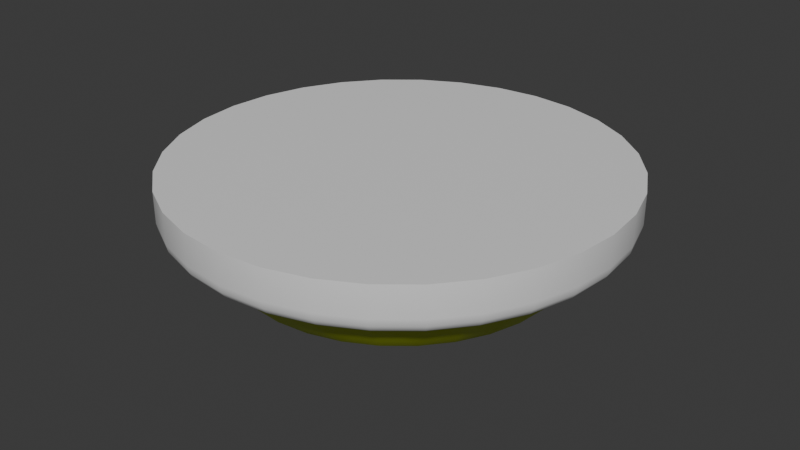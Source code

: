 # Source: RoundLamp.blend  (saved by Blender 4.1.24; exported with 4.5.12 LTS)
import bpy
from mathutils import Matrix  # noqa: F401  (used for matrix-valued properties, if any)

bpy.ops.wm.read_factory_settings(use_empty=True)
scene = bpy.context.scene
scene.name = 'Scene'

# ---- collections
col_collection = bpy.data.collections.new('Collection'); scene.collection.children.link(col_collection)

# ---- materials (node trees are filled in below, after node groups)
mat_material_001 = bpy.data.materials.new('Material.001')
mat_material_001.use_transparent_shadow = False
mat_lamp = bpy.data.materials.new('Lamp')
mat_lamp.use_transparent_shadow = False

# ---- material node trees
mat_material_001.use_nodes = True; mat_material_001.node_tree.nodes.clear()
_N = mat_material_001.node_tree.nodes; _L = mat_material_001.node_tree.links
n0 = _N.new('ShaderNodeBsdfPrincipled'); n0.name = 'Principled BSDF'; n0.location = (10, 300)
n1 = _N.new('ShaderNodeOutputMaterial'); n1.name = 'Material Output'; n1.location = (300, 300)
_L.new(n0.outputs[0], n1.inputs[0])
n1.is_active_output = True
mat_lamp.use_nodes = True; mat_lamp.node_tree.nodes.clear()
_N = mat_lamp.node_tree.nodes; _L = mat_lamp.node_tree.links
n0 = _N.new('ShaderNodeBsdfPrincipled'); n0.name = 'Principled BSDF'; n0.location = (10, 300)
n0.inputs[0].default_value = (0.6486, 0.8001, 0.0, 1.0)
n1 = _N.new('ShaderNodeOutputMaterial'); n1.name = 'Material Output'; n1.location = (300, 300)
_L.new(n0.outputs[0], n1.inputs[0])
n1.is_active_output = True

# ---- world
world_world = bpy.data.worlds.new('World'); scene.world = world_world
world_world.use_nodes = True; world_world.node_tree.nodes.clear()
_N = world_world.node_tree.nodes; _L = world_world.node_tree.links
n0 = _N.new('ShaderNodeOutputWorld'); n0.name = 'World Output'; n0.location = (300, 300)
n1 = _N.new('ShaderNodeBackground'); n1.name = 'Background'; n1.location = (10, 300)
n1.inputs[0].default_value = (0.05088, 0.05088, 0.05088, 1.0)
_L.new(n1.outputs[0], n0.inputs[0])
n0.is_active_output = True
world_world.color = (0.05088, 0.05088, 0.05088)
world_world.use_sun_shadow = False
world_world.sun_shadow_jitter_overblur = 0.0

# ---- meshes
me_cylinder = bpy.data.meshes.new('Cylinder')
me_cylinder.from_pydata([(0.0, 1.0, 0.0), (0.1951, 0.9808, 0.0), (0.3827, 0.9239, 0.0), (0.5556, 0.8315, 0.0), (0.7071, 0.7071, 0.0), (0.8315, 0.5556, 0.0), (0.9239, 0.3827, 0.0), (0.9808, 0.1951, 0.0), (1.0, 0.0, 0.0), (0.9808, -0.1951, 0.0), (0.9239, -0.3827, 0.0), (0.8315, -0.5556, 0.0), (0.7071, -0.7071, 0.0), (0.5556, -0.8315, 0.0), (0.3827, -0.9239, 0.0), (0.1951, -0.9808, 0.0), (0.0, -1.0, 0.0), (-0.1951, -0.9808, 0.0), (-0.3827, -0.9239, 0.0), (-0.5556, -0.8315, 0.0), (-0.7071, -0.7071, 0.0), (-0.8315, -0.5556, 0.0), (-0.9239, -0.3827, 0.0), (-0.9808, -0.1951, 0.0), (-1.0, 0.0, 0.0), (-0.9808, 0.1951, 0.0), (-0.9239, 0.3827, 0.0), (-0.8315, 0.5556, 0.0), (-0.7071, 0.7071, 0.0), (-0.5556, 0.8315, 0.0), (-0.3827, 0.9239, 0.0), (-0.1951, 0.9808, 0.0), (9.313e-10, 0.9149, 0.2213), (0.0, 1.0, 0.1366), (5.821e-10, 0.9475, 0.2149), (2.328e-10, 0.9751, 0.1965), (1.164e-10, 0.9935, 0.169), (0.1951, 0.9808, 0.1366), (0.1848, 0.9292, 0.2149), (0.1902, 0.9563, 0.1965), (0.1938, 0.9744, 0.169), (0.3501, 0.8452, 0.2213), (0.3827, 0.9239, 0.1366), (0.3626, 0.8753, 0.2149), (0.3731, 0.9008, 0.1965), (0.3802, 0.9179, 0.169), (0.5083, 0.7607, 0.2213), (0.5556, 0.8315, 0.1366), (0.5264, 0.7878, 0.2149), (0.5417, 0.8107, 0.1965), (0.552, 0.8261, 0.169), (0.7071, 0.7071, 0.1366), (0.6699, 0.6699, 0.2149), (0.6895, 0.6895, 0.1965), (0.7025, 0.7025, 0.169), (0.7607, 0.5083, 0.2213), (0.8315, 0.5556, 0.1366), (0.7878, 0.5264, 0.2149), (0.8107, 0.5417, 0.1965), (0.8261, 0.552, 0.169), (0.8452, 0.3501, 0.2213), (0.9239, 0.3827, 0.1366), (0.8753, 0.3626, 0.2149), (0.9008, 0.3731, 0.1965), (0.9179, 0.3802, 0.169), (0.9808, 0.1951, 0.1366), (0.9292, 0.1848, 0.2149), (0.9563, 0.1902, 0.1965), (0.9744, 0.1938, 0.169), (0.9149, -9.313e-10, 0.2213), (1.0, 0.0, 0.1366), (0.9475, -5.821e-10, 0.2149), (0.9751, -2.328e-10, 0.1965), (0.9935, -1.164e-10, 0.169), (0.8973, -0.1785, 0.2213), (0.9808, -0.1951, 0.1366), (0.9292, -0.1848, 0.2149), (0.9563, -0.1902, 0.1965), (0.9744, -0.1938, 0.169), (0.9239, -0.3827, 0.1366), (0.8753, -0.3626, 0.2149), (0.9008, -0.3731, 0.1965), (0.9179, -0.3802, 0.169), (0.7607, -0.5083, 0.2213), (0.8315, -0.5556, 0.1366), (0.7878, -0.5264, 0.2149), (0.8107, -0.5417, 0.1965), (0.8261, -0.552, 0.169), (0.6469, -0.6469, 0.2213), (0.7071, -0.7071, 0.1366), (0.6699, -0.6699, 0.2149), (0.6895, -0.6895, 0.1965), (0.7025, -0.7025, 0.169), (0.5556, -0.8315, 0.1366), (0.5264, -0.7878, 0.2149), (0.5417, -0.8107, 0.1965), (0.552, -0.8261, 0.169), (0.3501, -0.8452, 0.2213), (0.3827, -0.9239, 0.1366), (0.3626, -0.8753, 0.2149), (0.3731, -0.9008, 0.1965), (0.3802, -0.9179, 0.169), (0.1785, -0.8973, 0.2213), (0.1951, -0.9808, 0.1366), (0.1848, -0.9292, 0.2149), (0.1902, -0.9563, 0.1965), (0.1938, -0.9744, 0.169), (0.0, -1.0, 0.1366), (-5.821e-10, -0.9475, 0.2149), (-2.328e-10, -0.9751, 0.1965), (-1.164e-10, -0.9935, 0.169), (-0.1785, -0.8973, 0.2213), (-0.1951, -0.9808, 0.1366), (-0.1848, -0.9292, 0.2149), (-0.1902, -0.9563, 0.1965), (-0.1938, -0.9744, 0.169), (-0.3501, -0.8452, 0.2213), (-0.3827, -0.9239, 0.1366), (-0.3626, -0.8753, 0.2149), (-0.3731, -0.9008, 0.1965), (-0.3802, -0.9179, 0.169), (-0.5556, -0.8315, 0.1366), (-0.5264, -0.7878, 0.2149), (-0.5417, -0.8107, 0.1965), (-0.552, -0.8261, 0.169), (-0.6469, -0.6469, 0.2213), (-0.7071, -0.7071, 0.1366), (-0.6699, -0.6699, 0.2149), (-0.6895, -0.6895, 0.1965), (-0.7025, -0.7025, 0.169), (-0.7607, -0.5083, 0.2213), (-0.8315, -0.5556, 0.1366), (-0.7878, -0.5264, 0.2149), (-0.8107, -0.5417, 0.1965), (-0.8261, -0.552, 0.169), (-0.9239, -0.3827, 0.1366), (-0.8753, -0.3626, 0.2149), (-0.9008, -0.3731, 0.1965), (-0.9179, -0.3802, 0.169), (-0.8973, -0.1785, 0.2213), (-0.9808, -0.1951, 0.1366), (-0.9292, -0.1848, 0.2149), (-0.9563, -0.1902, 0.1965), (-0.9744, -0.1938, 0.169), (-0.9149, 9.313e-10, 0.2213), (-1.0, 0.0, 0.1366), (-0.9475, 5.821e-10, 0.2149), (-0.9751, 2.328e-10, 0.1965), (-0.9935, 1.164e-10, 0.169), (-0.9808, 0.1951, 0.1366), (-0.9292, 0.1848, 0.2149), (-0.9563, 0.1902, 0.1965), (-0.9744, 0.1938, 0.169), (-0.8452, 0.3501, 0.2213), (-0.9239, 0.3827, 0.1366), (-0.8753, 0.3626, 0.2149), (-0.9008, 0.3731, 0.1965), (-0.9179, 0.3802, 0.169), (-0.7607, 0.5083, 0.2213), (-0.8315, 0.5556, 0.1366), (-0.7878, 0.5264, 0.2149), (-0.8107, 0.5417, 0.1965), (-0.8261, 0.552, 0.169), (-0.7071, 0.7071, 0.1366), (-0.6699, 0.6699, 0.2149), (-0.6895, 0.6895, 0.1965), (-0.7025, 0.7025, 0.169), (-0.5083, 0.7607, 0.2213), (-0.5556, 0.8315, 0.1366), (-0.5264, 0.7878, 0.2149), (-0.5417, 0.8107, 0.1965), (-0.552, 0.8261, 0.169), (-0.3501, 0.8452, 0.2213), (-0.3827, 0.9239, 0.1366), (-0.3626, 0.8753, 0.2149), (-0.3731, 0.9008, 0.1965), (-0.3802, 0.9179, 0.169), (-0.1951, 0.9808, 0.1366), (-0.1848, 0.9292, 0.2149), (-0.1902, 0.9563, 0.1965), (-0.1938, 0.9744, 0.169), (0.1785, 0.8973, 0.2213), (0.6469, 0.6469, 0.2213), (0.8973, 0.1785, 0.2213), (0.8452, -0.3501, 0.2213), (0.5083, -0.7607, 0.2213), (-9.313e-10, -0.9149, 0.2213), (-0.5083, -0.7607, 0.2213), (-0.8452, -0.3501, 0.2213), (-0.8973, 0.1785, 0.2213), (-0.6469, 0.6469, 0.2213), (-0.1785, 0.8973, 0.2213), (-2.996e-10, 0.9149, 0.2226), (2.522e-08, 0.2794, 0.5788), (-7.319e-09, 0.8665, 0.2434), (1.002e-08, 0.7288, 0.4197), (2.208e-08, 0.5226, 0.5374), (0.05451, 0.274, 0.5788), (0.1785, 0.8973, 0.2226), (0.102, 0.5125, 0.5374), (0.1422, 0.7147, 0.4197), (0.169, 0.8499, 0.2434), (0.1069, 0.2581, 0.5788), (0.3501, 0.8452, 0.2226), (0.2, 0.4828, 0.5374), (0.2789, 0.6733, 0.4197), (0.3316, 0.8005, 0.2434), (0.1552, 0.2323, 0.5788), (0.5083, 0.7607, 0.2226), (0.2903, 0.4345, 0.5374), (0.4049, 0.6059, 0.4197), (0.4814, 0.7205, 0.2434), (0.1976, 0.1976, 0.5788), (0.6469, 0.6469, 0.2226), (0.3695, 0.3695, 0.5374), (0.5153, 0.5153, 0.4197), (0.6127, 0.6127, 0.2434), (0.2323, 0.1552, 0.5788), (0.7607, 0.5083, 0.2226), (0.4345, 0.2903, 0.5374), (0.6059, 0.4049, 0.4197), (0.7205, 0.4814, 0.2434), (0.2581, 0.1069, 0.5788), (0.8452, 0.3501, 0.2226), (0.4828, 0.2, 0.5374), (0.6733, 0.2789, 0.4197), (0.8005, 0.3316, 0.2434), (0.274, 0.05451, 0.5788), (0.8973, 0.1785, 0.2226), (0.5125, 0.102, 0.5374), (0.7147, 0.1422, 0.4197), (0.8499, 0.169, 0.2434), (0.2794, 0.0, 0.5788), (0.9149, -9.313e-10, 0.2226), (0.5226, 0.0, 0.5374), (0.7288, -9.313e-10, 0.4197), (0.8665, -9.313e-10, 0.2434), (0.274, -0.05451, 0.5788), (0.8973, -0.1785, 0.2226), (0.5125, -0.102, 0.5374), (0.7147, -0.1422, 0.4197), (0.8499, -0.169, 0.2434), (0.2581, -0.1069, 0.5788), (0.8452, -0.3501, 0.2226), (0.4828, -0.2, 0.5374), (0.6733, -0.2789, 0.4197), (0.8005, -0.3316, 0.2434), (0.2323, -0.1552, 0.5788), (0.7607, -0.5083, 0.2226), (0.4345, -0.2903, 0.5374), (0.6059, -0.4049, 0.4197), (0.7205, -0.4814, 0.2434), (0.1976, -0.1976, 0.5788), (0.6469, -0.6469, 0.2226), (0.3695, -0.3695, 0.5374), (0.5153, -0.5153, 0.4197), (0.6127, -0.6127, 0.2434), (0.1552, -0.2323, 0.5788), (0.5083, -0.7607, 0.2226), (0.2903, -0.4345, 0.5374), (0.4049, -0.6059, 0.4197), (0.4814, -0.7205, 0.2434), (0.1069, -0.2581, 0.5788), (0.3501, -0.8452, 0.2226), (0.2, -0.4828, 0.5374), (0.2789, -0.6733, 0.4197), (0.3316, -0.8005, 0.2434), (0.05451, -0.274, 0.5788), (0.1785, -0.8973, 0.2226), (0.102, -0.5125, 0.5374), (0.1422, -0.7147, 0.4197), (0.169, -0.8499, 0.2434), (2.522e-08, -0.2794, 0.5788), (-2.162e-09, -0.9149, 0.2226), (2.115e-08, -0.5226, 0.5374), (8.627e-09, -0.7288, 0.4197), (-8.716e-09, -0.8665, 0.2434), (-0.05451, -0.274, 0.5788), (-0.1785, -0.8973, 0.2226), (-0.102, -0.5125, 0.5374), (-0.1422, -0.7147, 0.4197), (-0.169, -0.8499, 0.2434), (-0.1069, -0.2581, 0.5788), (-0.3501, -0.8452, 0.2226), (-0.2, -0.4828, 0.5374), (-0.2789, -0.6733, 0.4197), (-0.3316, -0.8005, 0.2434), (-0.1552, -0.2323, 0.5788), (-0.5083, -0.7607, 0.2226), (-0.2903, -0.4345, 0.5374), (-0.4049, -0.6059, 0.4197), (-0.4814, -0.7205, 0.2434), (-0.1976, -0.1976, 0.5788), (-0.6469, -0.6469, 0.2226), (-0.3695, -0.3695, 0.5374), (-0.5153, -0.5153, 0.4197), (-0.6127, -0.6127, 0.2434), (-0.2323, -0.1552, 0.5788), (-0.7607, -0.5083, 0.2226), (-0.4345, -0.2903, 0.5374), (-0.6059, -0.4049, 0.4197), (-0.7205, -0.4814, 0.2434), (-0.2581, -0.1069, 0.5788), (-0.8452, -0.3501, 0.2226), (-0.4828, -0.2, 0.5374), (-0.6733, -0.2789, 0.4197), (-0.8005, -0.3316, 0.2434), (-0.274, -0.05451, 0.5788), (-0.8973, -0.1785, 0.2226), (-0.5125, -0.102, 0.5374), (-0.7147, -0.1422, 0.4197), (-0.8499, -0.169, 0.2434), (-0.2794, 0.0, 0.5788), (-0.9149, 9.313e-10, 0.2226), (-0.5226, 0.0, 0.5374), (-0.7288, 9.313e-10, 0.4197), (-0.8665, 9.313e-10, 0.2434), (-0.274, 0.05451, 0.5788), (-0.8973, 0.1785, 0.2226), (-0.5125, 0.102, 0.5374), (-0.7147, 0.1422, 0.4197), (-0.8499, 0.169, 0.2434), (-0.2581, 0.1069, 0.5788), (-0.8452, 0.3501, 0.2226), (-0.4828, 0.2, 0.5374), (-0.6733, 0.2789, 0.4197), (-0.8005, 0.3316, 0.2434), (-0.2323, 0.1552, 0.5788), (-0.7607, 0.5083, 0.2226), (-0.4345, 0.2903, 0.5374), (-0.6059, 0.4049, 0.4197), (-0.7205, 0.4814, 0.2434), (-0.1976, 0.1976, 0.5788), (-0.6469, 0.6469, 0.2226), (-0.3695, 0.3695, 0.5374), (-0.5153, 0.5153, 0.4197), (-0.6127, 0.6127, 0.2434), (-0.1552, 0.2323, 0.5788), (-0.5083, 0.7607, 0.2226), (-0.2903, 0.4345, 0.5374), (-0.4049, 0.6059, 0.4197), (-0.4814, 0.7205, 0.2434), (-0.1069, 0.2581, 0.5788), (-0.3501, 0.8452, 0.2226), (-0.2, 0.4828, 0.5374), (-0.2789, 0.6733, 0.4197), (-0.3316, 0.8005, 0.2434), (-0.05451, 0.274, 0.5788), (-0.1785, 0.8973, 0.2226), (-0.102, 0.5125, 0.5374), (-0.1422, 0.7147, 0.4197), (-0.169, 0.8499, 0.2434)], [], [(31, 177, 33, 0), (2, 42, 47, 3), (3, 47, 51, 4), (4, 51, 56, 5), (5, 56, 61, 6), (6, 61, 65, 7), (7, 65, 70, 8), (8, 70, 75, 9), (9, 75, 79, 10), (10, 79, 84, 11), (11, 84, 89, 12), (12, 89, 93, 13), (13, 93, 98, 14), (14, 98, 103, 15), (15, 103, 107, 16), (16, 107, 112, 17), (17, 112, 117, 18), (18, 117, 121, 19), (19, 121, 126, 20), (20, 126, 131, 21), (21, 131, 135, 22), (22, 135, 140, 23), (23, 140, 145, 24), (24, 145, 149, 25), (25, 149, 154, 26), (26, 154, 159, 27), (27, 159, 163, 28), (28, 163, 168, 29), (29, 168, 173, 30), (30, 173, 177, 31), (0, 33, 37, 1), (1, 37, 42, 2), (0, 1, 2, 3, 4, 5, 6, 7, 8, 9, 10, 11, 12, 13, 14, 15, 16, 17, 18, 19, 20, 21, 22, 23, 24, 25, 26, 27, 28, 29, 30, 31), (37, 33, 36, 40), (40, 36, 35, 39), (39, 35, 34, 38), (38, 34, 32, 181), (42, 37, 40, 45), (45, 40, 39, 44), (44, 39, 38, 43), (43, 38, 181, 41), (47, 42, 45, 50), (50, 45, 44, 49), (49, 44, 43, 48), (48, 43, 41, 46), (51, 47, 50, 54), (54, 50, 49, 53), (53, 49, 48, 52), (52, 48, 46, 182), (56, 51, 54, 59), (59, 54, 53, 58), (58, 53, 52, 57), (57, 52, 182, 55), (61, 56, 59, 64), (64, 59, 58, 63), (63, 58, 57, 62), (62, 57, 55, 60), (65, 61, 64, 68), (68, 64, 63, 67), (67, 63, 62, 66), (66, 62, 60, 183), (70, 65, 68, 73), (73, 68, 67, 72), (72, 67, 66, 71), (71, 66, 183, 69), (75, 70, 73, 78), (78, 73, 72, 77), (77, 72, 71, 76), (76, 71, 69, 74), (79, 75, 78, 82), (82, 78, 77, 81), (81, 77, 76, 80), (80, 76, 74, 184), (84, 79, 82, 87), (87, 82, 81, 86), (86, 81, 80, 85), (85, 80, 184, 83), (89, 84, 87, 92), (92, 87, 86, 91), (91, 86, 85, 90), (90, 85, 83, 88), (93, 89, 92, 96), (96, 92, 91, 95), (95, 91, 90, 94), (94, 90, 88, 185), (98, 93, 96, 101), (101, 96, 95, 100), (100, 95, 94, 99), (99, 94, 185, 97), (103, 98, 101, 106), (106, 101, 100, 105), (105, 100, 99, 104), (104, 99, 97, 102), (107, 103, 106, 110), (110, 106, 105, 109), (109, 105, 104, 108), (108, 104, 102, 186), (112, 107, 110, 115), (115, 110, 109, 114), (114, 109, 108, 113), (113, 108, 186, 111), (117, 112, 115, 120), (120, 115, 114, 119), (119, 114, 113, 118), (118, 113, 111, 116), (121, 117, 120, 124), (124, 120, 119, 123), (123, 119, 118, 122), (122, 118, 116, 187), (126, 121, 124, 129), (129, 124, 123, 128), (128, 123, 122, 127), (127, 122, 187, 125), (131, 126, 129, 134), (134, 129, 128, 133), (133, 128, 127, 132), (132, 127, 125, 130), (135, 131, 134, 138), (138, 134, 133, 137), (137, 133, 132, 136), (136, 132, 130, 188), (140, 135, 138, 143), (143, 138, 137, 142), (142, 137, 136, 141), (141, 136, 188, 139), (145, 140, 143, 148), (148, 143, 142, 147), (147, 142, 141, 146), (146, 141, 139, 144), (149, 145, 148, 152), (152, 148, 147, 151), (151, 147, 146, 150), (150, 146, 144, 189), (154, 149, 152, 157), (157, 152, 151, 156), (156, 151, 150, 155), (155, 150, 189, 153), (159, 154, 157, 162), (162, 157, 156, 161), (161, 156, 155, 160), (160, 155, 153, 158), (163, 159, 162, 166), (166, 162, 161, 165), (165, 161, 160, 164), (164, 160, 158, 190), (168, 163, 166, 171), (171, 166, 165, 170), (170, 165, 164, 169), (169, 164, 190, 167), (173, 168, 171, 176), (176, 171, 170, 175), (175, 170, 169, 174), (174, 169, 167, 172), (177, 173, 176, 180), (180, 176, 175, 179), (179, 175, 174, 178), (178, 174, 172, 191), (33, 177, 180, 36), (36, 180, 179, 35), (35, 179, 178, 34), (34, 178, 191, 32), (97, 185, 258, 263), (32, 191, 348, 192), (190, 158, 328, 333), (102, 97, 263, 268), (197, 193, 347, 342, 337, 332, 327, 322, 317, 312, 307, 302, 297, 292, 287, 282, 277, 272, 267, 262, 257, 252, 247, 242, 237, 232, 227, 222, 217, 212, 207, 202), (167, 190, 333, 338), (186, 102, 268, 273), (46, 41, 203, 208), (172, 167, 338, 343), (111, 186, 273, 278), (182, 46, 208, 213), (191, 172, 343, 348), (116, 111, 278, 283), (55, 182, 213, 218), (187, 116, 283, 288), (60, 55, 218, 223), (41, 181, 198, 203), (125, 187, 288, 293), (183, 60, 223, 228), (130, 125, 293, 298), (69, 183, 228, 233), (188, 130, 298, 303), (74, 69, 233, 238), (139, 188, 303, 308), (184, 74, 238, 243), (144, 139, 308, 313), (83, 184, 243, 248), (189, 144, 313, 318), (88, 83, 248, 253), (153, 189, 318, 323), (185, 88, 253, 258), (158, 153, 323, 328), (217, 222, 227, 232, 237, 239, 234, 229, 224, 219, 214, 212), (255, 260, 261, 256, 251, 250), (194, 201, 198, 192), (285, 290, 291, 286, 281, 280), (201, 206, 203, 198), (206, 211, 208, 203), (249, 254, 255, 250, 245, 240, 239, 244), (350, 195, 200, 201, 194, 351), (211, 216, 213, 208), (207, 212, 214, 209, 204, 199, 196, 349, 344, 342, 347, 193, 197, 202), (274, 279, 280, 275, 270, 269), (216, 221, 218, 213), (325, 330, 331, 326, 321, 320), (221, 226, 223, 218), (314, 319, 320, 315, 310, 305, 304, 309), (226, 231, 228, 223), (295, 300, 301, 296, 291, 290), (231, 236, 233, 228), (236, 241, 238, 233), (329, 334, 335, 330, 325, 320, 319, 324), (241, 246, 243, 238), (246, 251, 248, 243), (305, 310, 311, 306, 301, 300), (251, 256, 253, 248), (204, 209, 210, 205, 200, 199), (256, 261, 258, 253), (345, 350, 351, 346, 341, 340), (261, 266, 263, 258), (292, 297, 302, 304, 299, 294, 289, 284, 279, 274, 272, 277, 282, 287), (339, 344, 349, 350, 345, 340, 335, 334), (266, 271, 268, 263), (215, 220, 221, 216, 211, 210), (271, 276, 273, 268), (257, 262, 267, 272, 274, 269, 264, 259, 254, 249, 244, 239, 237, 242, 247, 252), (276, 281, 278, 273), (234, 239, 240, 235, 230, 225, 224, 229), (245, 250, 251, 246, 241, 240), (281, 286, 283, 278), (286, 291, 288, 283), (337, 342, 344, 339, 334, 329, 324, 322, 327, 332), (275, 280, 281, 276, 271, 270), (291, 296, 293, 288), (349, 196, 199, 200, 195, 350), (296, 301, 298, 293), (317, 322, 324, 319, 314, 309, 304, 302, 307, 312), (225, 230, 231, 226, 221, 220), (301, 306, 303, 298), (219, 224, 225, 220, 215, 210, 209, 214), (306, 311, 308, 303), (259, 264, 269, 270, 265, 260, 255, 254), (235, 240, 241, 236, 231, 230), (311, 316, 313, 308), (316, 321, 318, 313), (265, 270, 271, 266, 261, 260), (321, 326, 323, 318), (299, 304, 305, 300, 295, 294), (326, 331, 328, 323), (315, 320, 321, 316, 311, 310), (331, 336, 333, 328), (336, 341, 338, 333), (205, 210, 211, 206, 201, 200), (341, 346, 343, 338), (289, 294, 295, 290, 285, 280, 279, 284), (346, 351, 348, 343), (351, 194, 192, 348), (181, 32, 192, 198), (335, 340, 341, 336, 331, 330)])
me_cylinder.polygons.foreach_set('use_smooth', [True] * 260)
me_cylinder.polygons.foreach_set('material_index', [0, 0, 0, 0, 0, 0, 0, 0, 0, 0, 0, 0, 0, 0, 0, 0, 0, 0, 0, 0, 0, 0, 0, 0, 0, 0, 0, 0, 0, 0, 0, 0, 0, 0, 0, 0, 0, 0, 0, 0, 0, 0, 0, 0, 0, 0, 0, 0, 0, 0, 0, 0, 0, 0, 0, 0, 0, 0, 0, 0, 0, 0, 0, 0, 0, 0, 0, 0, 0, 0, 0, 0, 0, 0, 0, 0, 0, 0, 0, 0, 0, 0, 0, 0, 0, 0, 0, 0, 0, 0, 0, 0, 0, 0, 0, 0, 0, 0, 0, 0, 0, 0, 0, 0, 0, 0, 0, 0, 0, 0, 0, 0, 0, 0, 0, 0, 0, 0, 0, 0, 0, 0, 0, 0, 0, 0, 0, 0, 0, 0, 0, 0, 0, 0, 0, 0, 0, 0, 0, 0, 0, 0, 0, 0, 0, 0, 0, 0, 0, 0, 0, 0, 0, 0, 0, 0, 0, 0, 0, 0, 0, 0, 0, 0, 0, 1, 0, 0, 0, 0, 0, 0, 0, 0, 0, 0, 0, 0, 0, 0, 0, 0, 0, 0, 0, 0, 0, 0, 0, 0, 0, 0, 0, 1, 1, 1, 1, 1, 1, 1, 1, 1, 1, 1, 1, 1, 1, 1, 1, 1, 1, 1, 1, 1, 1, 1, 1, 1, 1, 1, 1, 1, 1, 1, 1, 1, 1, 1, 1, 1, 1, 1, 1, 1, 1, 1, 1, 1, 1, 1, 1, 1, 1, 1, 1, 1, 1, 1, 1, 1, 1, 1, 1, 1, 1, 1, 1, 1, 0, 1])
_k = set([(0, 1), (0, 31), (1, 2), (2, 3), (3, 4), (4, 5), (5, 6), (6, 7), (7, 8), (8, 9), (9, 10), (10, 11), (11, 12), (12, 13), (13, 14), (14, 15), (15, 16), (16, 17), (17, 18), (18, 19), (19, 20), (20, 21), (21, 22), (22, 23), (23, 24), (24, 25), (25, 26), (26, 27), (27, 28), (28, 29), (29, 30), (30, 31), (32, 181), (32, 191), (41, 46), (41, 181), (46, 182), (55, 60), (55, 182), (60, 183), (69, 74), (69, 183), (74, 184), (83, 88), (83, 184), (88, 185), (97, 102), (97, 185), (102, 186), (111, 116), (111, 186), (116, 187), (125, 130), (125, 187), (130, 188), (139, 144), (139, 188), (144, 189), (153, 158), (153, 189), (158, 190), (167, 172), (167, 190), (172, 191), (192, 198), (192, 348), (194, 201), (194, 351), (198, 203), (201, 206), (203, 208), (206, 211), (208, 213), (211, 216), (213, 218), (216, 221), (218, 223), (221, 226), (223, 228), (226, 231), (228, 233), (231, 236), (233, 238), (236, 241), (238, 243), (241, 246), (243, 248), (246, 251), (248, 253), (251, 256), (253, 258), (256, 261), (258, 263), (261, 266), (263, 268), (266, 271), (268, 273), (271, 276), (273, 278), (276, 281), (278, 283), (281, 286), (283, 288), (286, 291), (288, 293), (291, 296), (293, 298), (296, 301), (298, 303), (301, 306), (303, 308), (306, 311), (308, 313), (311, 316), (313, 318), (316, 321), (318, 323), (321, 326), (323, 328), (326, 331), (328, 333), (331, 336), (333, 338), (336, 341), (338, 343), (341, 346), (343, 348), (346, 351)])
me_cylinder.attributes.new('sharp_edge', 'BOOLEAN', 'EDGE').data.foreach_set('value', [ (min(e.vertices), max(e.vertices)) in _k for e in me_cylinder.edges])
_uv = me_cylinder.uv_layers.new(name='UVMap')
_uv.uv.foreach_set('vector', [0.5066, 0.5618, 0.5413, 0.5616, 0.541, 0.6105, 0.5063, 0.6107, 0.5076, 0.7095, 0.5423, 0.7092, 0.5439, 0.7553, 0.5092, 0.7555, 0.5092, 0.7555, 0.5439, 0.7553, 0.5461, 0.7967, 0.5114, 0.797, 0.5114, 0.797, 0.5461, 0.7967, 0.5487, 0.832, 0.514, 0.8322, 0.5645, 0.4742, 0.5992, 0.474, 0.5976, 0.5155, 0.5629, 0.5157, 0.5629, 0.5157, 0.5976, 0.5155, 0.5966, 0.5616, 0.5619, 0.5618, 0.5619, 0.5618, 0.5966, 0.5616, 0.5962, 0.6105, 0.5616, 0.6107, 0.5616, 0.6107, 0.5962, 0.6105, 0.5966, 0.6603, 0.5619, 0.6606, 0.5619, 0.6606, 0.5966, 0.6603, 0.5976, 0.7092, 0.5629, 0.7095, 0.5629, 0.7095, 0.5976, 0.7092, 0.5992, 0.7553, 0.5645, 0.7555, 0.5645, 0.7555, 0.5992, 0.7553, 0.6013, 0.7967, 0.5667, 0.797, 0.5667, 0.797, 0.6013, 0.7967, 0.604, 0.832, 0.5693, 0.8322, 0.6198, 0.4742, 0.6544, 0.474, 0.6528, 0.5155, 0.6182, 0.5157, 0.6182, 0.5157, 0.6528, 0.5155, 0.6518, 0.5616, 0.6172, 0.5618, 0.6172, 0.5618, 0.6518, 0.5616, 0.6515, 0.6105, 0.6168, 0.6107, 0.6168, 0.6107, 0.6515, 0.6105, 0.6518, 0.6603, 0.6172, 0.6606, 0.6172, 0.6606, 0.6518, 0.6603, 0.6528, 0.7092, 0.6182, 0.7095, 0.6182, 0.7095, 0.6528, 0.7092, 0.6544, 0.7553, 0.6198, 0.7555, 0.6198, 0.7555, 0.6544, 0.7553, 0.6566, 0.7967, 0.6219, 0.797, 0.6219, 0.797, 0.6566, 0.7967, 0.6592, 0.832, 0.6245, 0.8322, 0.675, 0.4742, 0.7097, 0.474, 0.7081, 0.5155, 0.6734, 0.5157, 0.6734, 0.5157, 0.7081, 0.5155, 0.7071, 0.5616, 0.6724, 0.5618, 0.6724, 0.5618, 0.7071, 0.5616, 0.7068, 0.6105, 0.6721, 0.6107, 0.6721, 0.6107, 0.7068, 0.6105, 0.7071, 0.6603, 0.6724, 0.6606, 0.6724, 0.6606, 0.7071, 0.6603, 0.7081, 0.7092, 0.6734, 0.7095, 0.6734, 0.7095, 0.7081, 0.7092, 0.7097, 0.7553, 0.675, 0.7555, 0.675, 0.7555, 0.7097, 0.7553, 0.7118, 0.7967, 0.6772, 0.797, 0.6772, 0.797, 0.7118, 0.7967, 0.7145, 0.832, 0.6798, 0.8322, 0.5092, 0.4742, 0.5439, 0.474, 0.5423, 0.5155, 0.5076, 0.5157, 0.5076, 0.5157, 0.5423, 0.5155, 0.5413, 0.5616, 0.5066, 0.5618, 0.5063, 0.6107, 0.541, 0.6105, 0.5413, 0.6603, 0.5066, 0.6606, 0.5066, 0.6606, 0.5413, 0.6603, 0.5423, 0.7092, 0.5076, 0.7095, 0.5063, 0.2781, 0.4966, 0.327, 0.4775, 0.3731, 0.4498, 0.4145, 0.4145, 0.4498, 0.3731, 0.4775, 0.327, 0.4966, 0.2781, 0.5063, 0.2282, 0.5063, 0.1793, 0.4966, 0.1332, 0.4775, 0.09178, 0.4498, 0.05652, 0.4145, 0.02881, 0.3731, 0.009729, 0.327, 1.711e-08, 0.2781, 2.118e-08, 0.2282, 0.009729, 0.1793, 0.02881, 0.1332, 0.05652, 0.09178, 0.09178, 0.05652, 0.1332, 0.02881, 0.1793, 0.009729, 0.2282, 6.54e-09, 0.2781, 1.061e-08, 0.327, 0.009729, 0.3731, 0.02881, 0.4145, 0.05652, 0.4498, 0.09178, 0.4775, 0.1332, 0.4966, 0.1793, 0.5063, 0.2282, 0.5413, 0.6603, 0.541, 0.6105, 0.5493, 0.6106, 0.5497, 0.6601, 0.5497, 0.6601, 0.5493, 0.6106, 0.5566, 0.611, 0.5569, 0.6596, 0.02809, 0.8701, 0.009486, 0.8252, 0.01621, 0.8231, 0.03429, 0.8668, 0.03429, 0.8668, 0.01621, 0.8231, 0.02414, 0.8207, 0.0416, 0.8629, 0.5423, 0.7092, 0.5413, 0.6603, 0.5497, 0.6601, 0.5506, 0.7087, 0.5506, 0.7087, 0.5497, 0.6601, 0.5569, 0.6596, 0.5579, 0.7073, 0.05511, 0.9105, 0.02809, 0.8701, 0.03429, 0.8668, 0.06054, 0.9061, 0.06054, 0.9061, 0.03429, 0.8668, 0.0416, 0.8629, 0.06694, 0.9008, 0.5439, 0.7553, 0.5423, 0.7092, 0.5506, 0.7087, 0.5522, 0.7545, 0.5522, 0.7545, 0.5506, 0.7087, 0.5579, 0.7073, 0.5595, 0.7522, 0.08949, 0.9449, 0.05511, 0.9105, 0.06054, 0.9061, 0.09395, 0.9395, 0.09395, 0.9395, 0.06054, 0.9061, 0.06694, 0.9008, 0.0992, 0.9331, 0.5461, 0.7967, 0.5439, 0.7553, 0.5522, 0.7545, 0.5544, 0.7956, 0.5544, 0.7956, 0.5522, 0.7545, 0.5595, 0.7522, 0.5616, 0.7926, 0.1299, 0.9719, 0.08949, 0.9449, 0.09395, 0.9395, 0.1332, 0.9657, 0.1332, 0.9657, 0.09395, 0.9395, 0.0992, 0.9331, 0.1371, 0.9584, 0.5992, 0.474, 0.6013, 0.4387, 0.6096, 0.4399, 0.6075, 0.475, 0.6075, 0.475, 0.6096, 0.4399, 0.6168, 0.4435, 0.6147, 0.4779, 0.1748, 0.9905, 0.1299, 0.9719, 0.1332, 0.9657, 0.1769, 0.9838, 0.1769, 0.9838, 0.1332, 0.9657, 0.1371, 0.9584, 0.1793, 0.9759, 0.5976, 0.5155, 0.5992, 0.474, 0.6075, 0.475, 0.6059, 0.5162, 0.6059, 0.5162, 0.6075, 0.475, 0.6147, 0.4779, 0.6132, 0.5184, 0.2225, 1.0, 0.1748, 0.9905, 0.1769, 0.9838, 0.2232, 0.993, 0.2232, 0.993, 0.1769, 0.9838, 0.1793, 0.9759, 0.224, 0.9848, 0.5966, 0.5616, 0.5976, 0.5155, 0.6059, 0.5162, 0.6049, 0.562, 0.6049, 0.562, 0.6059, 0.5162, 0.6132, 0.5184, 0.6122, 0.5633, 0.2712, 1.0, 0.2225, 1.0, 0.2232, 0.993, 0.2705, 0.993, 0.2705, 0.993, 0.2232, 0.993, 0.224, 0.9848, 0.2697, 0.9848, 0.5962, 0.6105, 0.5966, 0.5616, 0.6049, 0.562, 0.6046, 0.6106, 0.6046, 0.6106, 0.6049, 0.562, 0.6122, 0.5633, 0.6119, 0.611, 0.3188, 0.9905, 0.2712, 1.0, 0.2705, 0.993, 0.3168, 0.9838, 0.3168, 0.9838, 0.2705, 0.993, 0.2697, 0.9848, 0.3144, 0.9759, 0.5966, 0.6603, 0.5962, 0.6105, 0.6046, 0.6106, 0.6049, 0.6601, 0.6049, 0.6601, 0.6046, 0.6106, 0.6119, 0.611, 0.6122, 0.6596, 0.3638, 0.9719, 0.3188, 0.9905, 0.3168, 0.9838, 0.3605, 0.9657, 0.3605, 0.9657, 0.3168, 0.9838, 0.3144, 0.9759, 0.3566, 0.9584, 0.5976, 0.7092, 0.5966, 0.6603, 0.6049, 0.6601, 0.6059, 0.7087, 0.6059, 0.7087, 0.6049, 0.6601, 0.6122, 0.6596, 0.6132, 0.7073, 0.4042, 0.9449, 0.3638, 0.9719, 0.3605, 0.9657, 0.3997, 0.9395, 0.3997, 0.9395, 0.3605, 0.9657, 0.3566, 0.9584, 0.3945, 0.9331, 0.5992, 0.7553, 0.5976, 0.7092, 0.6059, 0.7087, 0.6075, 0.7545, 0.6075, 0.7545, 0.6059, 0.7087, 0.6132, 0.7073, 0.6147, 0.7522, 0.4386, 0.9105, 0.4042, 0.9449, 0.3997, 0.9395, 0.4331, 0.9061, 0.4331, 0.9061, 0.3997, 0.9395, 0.3945, 0.9331, 0.4267, 0.9008, 0.6013, 0.7967, 0.5992, 0.7553, 0.6075, 0.7545, 0.6096, 0.7956, 0.6096, 0.7956, 0.6075, 0.7545, 0.6147, 0.7522, 0.6168, 0.7926, 0.4656, 0.8701, 0.4386, 0.9105, 0.4331, 0.9061, 0.4594, 0.8668, 0.4594, 0.8668, 0.4331, 0.9061, 0.4267, 0.9008, 0.4521, 0.8629, 0.6544, 0.474, 0.6566, 0.4387, 0.6649, 0.4399, 0.6627, 0.475, 0.6627, 0.475, 0.6649, 0.4399, 0.6721, 0.4435, 0.67, 0.4779, 0.4842, 0.8252, 0.4656, 0.8701, 0.4594, 0.8668, 0.4775, 0.8231, 0.4775, 0.8231, 0.4594, 0.8668, 0.4521, 0.8629, 0.4695, 0.8207, 0.6528, 0.5155, 0.6544, 0.474, 0.6627, 0.475, 0.6612, 0.5162, 0.6612, 0.5162, 0.6627, 0.475, 0.67, 0.4779, 0.6684, 0.5184, 0.4937, 0.7775, 0.4842, 0.8252, 0.4775, 0.8231, 0.4867, 0.7768, 0.4867, 0.7768, 0.4775, 0.8231, 0.4695, 0.8207, 0.4785, 0.776, 0.6518, 0.5616, 0.6528, 0.5155, 0.6612, 0.5162, 0.6602, 0.562, 0.6602, 0.562, 0.6612, 0.5162, 0.6684, 0.5184, 0.6675, 0.5633, 0.4937, 0.7288, 0.4937, 0.7775, 0.4867, 0.7768, 0.4867, 0.7295, 0.4867, 0.7295, 0.4867, 0.7768, 0.4785, 0.776, 0.4785, 0.7303, 0.6515, 0.6105, 0.6518, 0.5616, 0.6602, 0.562, 0.6598, 0.6106, 0.6598, 0.6106, 0.6602, 0.562, 0.6675, 0.5633, 0.6671, 0.611, 0.4842, 0.6812, 0.4937, 0.7288, 0.4867, 0.7295, 0.4775, 0.6832, 0.4775, 0.6832, 0.4867, 0.7295, 0.4785, 0.7303, 0.4695, 0.6856, 0.6518, 0.6603, 0.6515, 0.6105, 0.6598, 0.6106, 0.6602, 0.6601, 0.6602, 0.6601, 0.6598, 0.6106, 0.6671, 0.611, 0.6675, 0.6596, 0.4656, 0.6362, 0.4842, 0.6812, 0.4775, 0.6832, 0.4594, 0.6395, 0.4594, 0.6395, 0.4775, 0.6832, 0.4695, 0.6856, 0.4521, 0.6434, 0.6528, 0.7092, 0.6518, 0.6603, 0.6602, 0.6601, 0.6612, 0.7087, 0.6612, 0.7087, 0.6602, 0.6601, 0.6675, 0.6596, 0.6684, 0.7073, 0.4386, 0.5958, 0.4656, 0.6362, 0.4594, 0.6395, 0.4332, 0.6003, 0.4332, 0.6003, 0.4594, 0.6395, 0.4521, 0.6434, 0.4267, 0.6055, 0.6544, 0.7553, 0.6528, 0.7092, 0.6612, 0.7087, 0.6627, 0.7545, 0.6627, 0.7545, 0.6612, 0.7087, 0.6684, 0.7073, 0.67, 0.7522, 0.4042, 0.5614, 0.4386, 0.5958, 0.4332, 0.6003, 0.3997, 0.5668, 0.3997, 0.5668, 0.4332, 0.6003, 0.4267, 0.6055, 0.3945, 0.5733, 0.6566, 0.7967, 0.6544, 0.7553, 0.6627, 0.7545, 0.6649, 0.7956, 0.6649, 0.7956, 0.6627, 0.7545, 0.67, 0.7522, 0.6721, 0.7926, 0.3638, 0.5344, 0.4042, 0.5614, 0.3997, 0.5668, 0.3605, 0.5406, 0.3605, 0.5406, 0.3997, 0.5668, 0.3945, 0.5733, 0.3566, 0.5479, 0.7097, 0.474, 0.7118, 0.4387, 0.7201, 0.4399, 0.718, 0.475, 0.718, 0.475, 0.7201, 0.4399, 0.7273, 0.4435, 0.7252, 0.4779, 0.3188, 0.5158, 0.3638, 0.5344, 0.3605, 0.5406, 0.3168, 0.5225, 0.3168, 0.5225, 0.3605, 0.5406, 0.3566, 0.5479, 0.3144, 0.5305, 0.7081, 0.5155, 0.7097, 0.474, 0.718, 0.475, 0.7164, 0.5162, 0.7164, 0.5162, 0.718, 0.475, 0.7252, 0.4779, 0.7237, 0.5184, 0.2712, 0.5063, 0.3188, 0.5158, 0.3168, 0.5225, 0.2705, 0.5133, 0.2705, 0.5133, 0.3168, 0.5225, 0.3144, 0.5305, 0.2697, 0.5215, 0.7071, 0.5616, 0.7081, 0.5155, 0.7164, 0.5162, 0.7154, 0.562, 0.7154, 0.562, 0.7164, 0.5162, 0.7237, 0.5184, 0.7227, 0.5633, 0.2225, 0.5063, 0.2712, 0.5063, 0.2705, 0.5133, 0.2232, 0.5133, 0.2232, 0.5133, 0.2705, 0.5133, 0.2697, 0.5215, 0.224, 0.5215, 0.7068, 0.6105, 0.7071, 0.5616, 0.7154, 0.562, 0.7151, 0.6106, 0.7151, 0.6106, 0.7154, 0.562, 0.7227, 0.5633, 0.7224, 0.611, 0.1748, 0.5158, 0.2225, 0.5063, 0.2232, 0.5133, 0.1769, 0.5225, 0.1769, 0.5225, 0.2232, 0.5133, 0.224, 0.5215, 0.1793, 0.5305, 0.7071, 0.6603, 0.7068, 0.6105, 0.7151, 0.6106, 0.7154, 0.6601, 0.7154, 0.6601, 0.7151, 0.6106, 0.7224, 0.611, 0.7227, 0.6596, 0.1299, 0.5344, 0.1748, 0.5158, 0.1769, 0.5225, 0.1332, 0.5406, 0.1332, 0.5406, 0.1769, 0.5225, 0.1793, 0.5305, 0.1371, 0.5479, 0.7081, 0.7092, 0.7071, 0.6603, 0.7154, 0.6601, 0.7164, 0.7087, 0.7164, 0.7087, 0.7154, 0.6601, 0.7227, 0.6596, 0.7237, 0.7073, 0.08949, 0.5614, 0.1299, 0.5344, 0.1332, 0.5406, 0.09395, 0.5668, 0.09395, 0.5668, 0.1332, 0.5406, 0.1371, 0.5479, 0.0992, 0.5733, 0.7097, 0.7553, 0.7081, 0.7092, 0.7164, 0.7087, 0.718, 0.7545, 0.718, 0.7545, 0.7164, 0.7087, 0.7237, 0.7073, 0.7252, 0.7522, 0.05511, 0.5958, 0.08949, 0.5614, 0.09395, 0.5668, 0.06054, 0.6003, 0.06054, 0.6003, 0.09395, 0.5668, 0.0992, 0.5733, 0.06694, 0.6055, 0.7118, 0.7967, 0.7097, 0.7553, 0.718, 0.7545, 0.7201, 0.7956, 0.7201, 0.7956, 0.718, 0.7545, 0.7252, 0.7522, 0.7273, 0.7926, 0.02809, 0.6362, 0.05511, 0.5958, 0.06054, 0.6003, 0.03429, 0.6395, 0.03429, 0.6395, 0.06054, 0.6003, 0.06694, 0.6055, 0.0416, 0.6434, 0.5439, 0.474, 0.5461, 0.4387, 0.5544, 0.4399, 0.5522, 0.475, 0.5522, 0.475, 0.5544, 0.4399, 0.5616, 0.4435, 0.5595, 0.4779, 0.009486, 0.6812, 0.02809, 0.6362, 0.03429, 0.6395, 0.01621, 0.6832, 0.01621, 0.6832, 0.03429, 0.6395, 0.0416, 0.6434, 0.02414, 0.6856, 0.5423, 0.5155, 0.5439, 0.474, 0.5522, 0.475, 0.5506, 0.5162, 0.5506, 0.5162, 0.5522, 0.475, 0.5595, 0.4779, 0.5579, 0.5184, 5.587e-09, 0.7288, 0.009486, 0.6812, 0.01621, 0.6832, 0.006991, 0.7295, 0.006991, 0.7295, 0.01621, 0.6832, 0.02414, 0.6856, 0.01524, 0.7303, 0.5413, 0.5616, 0.5423, 0.5155, 0.5506, 0.5162, 0.5497, 0.562, 0.5497, 0.562, 0.5506, 0.5162, 0.5579, 0.5184, 0.5569, 0.5633, 6.358e-09, 0.7775, 5.587e-09, 0.7288, 0.006991, 0.7295, 0.006991, 0.7768, 0.006991, 0.7768, 0.006991, 0.7295, 0.01524, 0.7303, 0.01524, 0.776, 0.541, 0.6105, 0.5413, 0.5616, 0.5497, 0.562, 0.5493, 0.6106, 0.5493, 0.6106, 0.5497, 0.562, 0.5569, 0.5633, 0.5566, 0.611, 0.009486, 0.8252, 6.358e-09, 0.7775, 0.006991, 0.7768, 0.01621, 0.8231, 0.01621, 0.8231, 0.006991, 0.7768, 0.01524, 0.776, 0.02414, 0.8207, 0.7726, 0.7283, 0.7706, 0.7663, 0.7703, 0.7663, 0.7722, 0.7283, 0.751, 0.6415, 0.7501, 0.6862, 0.7498, 0.6862, 0.7507, 0.6415, 0.7965, 0.471, 0.798, 0.5089, 0.7976, 0.5089, 0.7962, 0.471, 0.774, 0.6862, 0.7726, 0.7283, 0.7722, 0.7283, 0.7737, 0.6862, 0.7964, 0.2124, 0.7964, 0.2263, 0.7937, 0.24, 0.7884, 0.2529, 0.7806, 0.2644, 0.7708, 0.2743, 0.7592, 0.282, 0.7463, 0.2874, 0.7326, 0.2901, 0.7187, 0.2901, 0.705, 0.2874, 0.6922, 0.282, 0.6806, 0.2743, 0.6707, 0.2644, 0.663, 0.2529, 0.6577, 0.24, 0.6549, 0.2263, 0.6549, 0.2124, 0.6577, 0.1987, 0.663, 0.1859, 0.6707, 0.1743, 0.6806, 0.1644, 0.6922, 0.1567, 0.705, 0.1513, 0.7187, 0.1486, 0.7326, 0.1486, 0.7463, 0.1513, 0.7592, 0.1567, 0.7708, 0.1644, 0.7806, 0.1743, 0.7884, 0.1859, 0.7937, 0.1987, 0.7945, 0.4387, 0.7965, 0.471, 0.7962, 0.471, 0.7942, 0.4387, 0.7749, 0.6415, 0.774, 0.6862, 0.7737, 0.6862, 0.7746, 0.6415, 0.7501, 0.5089, 0.751, 0.5511, 0.7507, 0.5511, 0.7498, 0.5089, 0.7486, 0.7283, 0.7466, 0.7663, 0.7463, 0.7663, 0.7483, 0.7283, 0.7752, 0.5958, 0.7749, 0.6415, 0.7746, 0.6415, 0.7749, 0.5958, 0.7486, 0.471, 0.7501, 0.5089, 0.7498, 0.5089, 0.7483, 0.471, 0.7501, 0.6862, 0.7486, 0.7283, 0.7483, 0.7283, 0.7498, 0.6862, 0.7749, 0.5511, 0.7752, 0.5958, 0.7749, 0.5958, 0.7746, 0.5511, 0.7466, 0.4387, 0.7486, 0.471, 0.7483, 0.471, 0.7463, 0.4387, 0.774, 0.5089, 0.7749, 0.5511, 0.7746, 0.5511, 0.7737, 0.5089, 0.8204, 0.7283, 0.8185, 0.7663, 0.8181, 0.7663, 0.8201, 0.7283, 0.751, 0.5511, 0.7513, 0.5958, 0.751, 0.5958, 0.7507, 0.5511, 0.7726, 0.471, 0.774, 0.5089, 0.7737, 0.5089, 0.7722, 0.471, 0.8219, 0.6862, 0.8204, 0.7283, 0.8201, 0.7283, 0.8216, 0.6862, 0.7706, 0.4387, 0.7726, 0.471, 0.7722, 0.471, 0.7703, 0.4387, 0.8228, 0.6415, 0.8219, 0.6862, 0.8216, 0.6862, 0.8225, 0.6415, 0.7965, 0.7283, 0.7945, 0.7663, 0.7942, 0.7663, 0.7962, 0.7283, 0.8231, 0.5958, 0.8228, 0.6415, 0.8225, 0.6415, 0.8228, 0.5958, 0.798, 0.6862, 0.7965, 0.7283, 0.7962, 0.7283, 0.7976, 0.6862, 0.8228, 0.5511, 0.8231, 0.5958, 0.8228, 0.5958, 0.8225, 0.5511, 0.7989, 0.6415, 0.798, 0.6862, 0.7976, 0.6862, 0.7985, 0.6415, 0.8219, 0.5089, 0.8228, 0.5511, 0.8225, 0.5511, 0.8216, 0.5089, 0.7992, 0.5958, 0.7989, 0.6415, 0.7985, 0.6415, 0.7988, 0.5958, 0.8204, 0.471, 0.8219, 0.5089, 0.8216, 0.5089, 0.8201, 0.471, 0.7989, 0.5511, 0.7992, 0.5958, 0.7988, 0.5958, 0.7985, 0.5511, 0.8185, 0.4387, 0.8204, 0.471, 0.8201, 0.471, 0.8181, 0.4387, 0.798, 0.5089, 0.7989, 0.5511, 0.7985, 0.5511, 0.7976, 0.5089, 0.7708, 0.1644, 0.7592, 0.1567, 0.7463, 0.1513, 0.7326, 0.1486, 0.7187, 0.1486, 0.7126, 0.08706, 0.7387, 0.08706, 0.7643, 0.09215, 0.7883, 0.1021, 0.81, 0.1166, 0.8284, 0.135, 0.7806, 0.1743, 0.6081, 0.07606, 0.5824, 0.1018, 0.5553, 0.07953, 0.5858, 0.04897, 0.6218, 0.02497, 0.6383, 0.05587, 0.7315, 0.6401, 0.7318, 0.5969, 0.751, 0.5958, 0.7507, 0.6415, 0.5483, 0.2732, 0.5622, 0.3067, 0.5313, 0.3233, 0.5147, 0.2833, 0.5063, 0.241, 0.5412, 0.2375, 0.7318, 0.5969, 0.7315, 0.5545, 0.7507, 0.5511, 0.751, 0.5958, 0.7315, 0.5545, 0.7306, 0.5146, 0.7498, 0.5089, 0.7507, 0.5511, 0.663, 0.1021, 0.6413, 0.1166, 0.6081, 0.07606, 0.6383, 0.05587, 0.6719, 0.04196, 0.7075, 0.03487, 0.7126, 0.08706, 0.6871, 0.09215, 0.9031, 0.2732, 0.9102, 0.2375, 0.9102, 0.2012, 0.945, 0.1978, 0.945, 0.241, 0.9366, 0.2833, 0.7306, 0.5146, 0.7292, 0.4787, 0.7483, 0.471, 0.7498, 0.5089, 0.7884, 0.1859, 0.7806, 0.1743, 0.8284, 0.135, 0.8429, 0.1567, 0.8529, 0.1808, 0.858, 0.2063, 0.858, 0.2324, 0.8529, 0.2579, 0.8429, 0.282, 0.7884, 0.2529, 0.7937, 0.24, 0.7964, 0.2263, 0.7964, 0.2124, 0.7937, 0.1987, 0.5934, 0.2063, 0.5934, 0.2324, 0.5412, 0.2375, 0.5412, 0.2012, 0.5483, 0.1655, 0.5985, 0.1808, 0.7292, 0.4787, 0.7273, 0.4481, 0.7463, 0.4387, 0.7483, 0.471, 0.7795, 0.3968, 0.8131, 0.3829, 0.8296, 0.4138, 0.7897, 0.4303, 0.7473, 0.4387, 0.7438, 0.4038, 0.7992, 0.7583, 0.801, 0.7224, 0.8201, 0.7283, 0.8181, 0.7663, 0.7126, 0.3517, 0.7387, 0.3517, 0.7438, 0.4038, 0.7075, 0.4038, 0.6719, 0.3968, 0.6383, 0.3829, 0.663, 0.3366, 0.6871, 0.3466, 0.801, 0.7224, 0.8024, 0.6825, 0.8216, 0.6862, 0.8201, 0.7283, 0.5824, 0.337, 0.6081, 0.3627, 0.5858, 0.3897, 0.5553, 0.3592, 0.5313, 0.3233, 0.5622, 0.3067, 0.8024, 0.6825, 0.8033, 0.6401, 0.8225, 0.6415, 0.8216, 0.6862, 0.8033, 0.6401, 0.8036, 0.5969, 0.8228, 0.5958, 0.8225, 0.6415, 0.7883, 0.3366, 0.81, 0.3221, 0.8433, 0.3627, 0.8131, 0.3829, 0.7795, 0.3968, 0.7438, 0.4038, 0.7387, 0.3517, 0.7643, 0.3466, 0.8036, 0.5969, 0.8033, 0.5545, 0.8225, 0.5511, 0.8228, 0.5958, 0.8033, 0.5545, 0.8024, 0.5146, 0.8216, 0.5089, 0.8225, 0.5511, 0.6383, 0.3829, 0.6719, 0.3968, 0.6617, 0.4303, 0.6218, 0.4138, 0.5858, 0.3897, 0.6081, 0.3627, 0.8024, 0.5146, 0.801, 0.4787, 0.8201, 0.471, 0.8216, 0.5089, 0.8529, 0.1808, 0.8429, 0.1567, 0.8892, 0.132, 0.9031, 0.1655, 0.9102, 0.2012, 0.858, 0.2063, 0.801, 0.4787, 0.7992, 0.4481, 0.8181, 0.4387, 0.8201, 0.471, 0.8892, 0.3067, 0.9031, 0.2732, 0.9366, 0.2833, 0.9201, 0.3233, 0.8961, 0.3592, 0.869, 0.337, 0.7513, 0.7583, 0.7532, 0.7224, 0.7722, 0.7283, 0.7703, 0.7663, 0.6707, 0.2644, 0.6806, 0.2743, 0.6922, 0.282, 0.663, 0.3366, 0.6413, 0.3221, 0.6229, 0.3037, 0.6084, 0.282, 0.5985, 0.2579, 0.5934, 0.2324, 0.5934, 0.2063, 0.6549, 0.2124, 0.6549, 0.2263, 0.6577, 0.24, 0.663, 0.2529, 0.8284, 0.3037, 0.8429, 0.282, 0.8529, 0.2579, 0.9031, 0.2732, 0.8892, 0.3067, 0.869, 0.337, 0.8433, 0.3627, 0.81, 0.3221, 0.7532, 0.7224, 0.7546, 0.6825, 0.7737, 0.6862, 0.7722, 0.7283, 0.869, 0.1018, 0.8433, 0.07606, 0.8655, 0.04897, 0.8961, 0.07953, 0.9201, 0.1155, 0.8892, 0.132, 0.7546, 0.6825, 0.7554, 0.6401, 0.7746, 0.6415, 0.7737, 0.6862, 0.6707, 0.1743, 0.663, 0.1859, 0.6577, 0.1987, 0.6549, 0.2124, 0.5934, 0.2063, 0.5985, 0.1808, 0.6084, 0.1567, 0.6229, 0.135, 0.6413, 0.1166, 0.663, 0.1021, 0.6871, 0.09215, 0.7126, 0.08706, 0.7187, 0.1486, 0.705, 0.1513, 0.6922, 0.1567, 0.6806, 0.1644, 0.7554, 0.6401, 0.7557, 0.5969, 0.7749, 0.5958, 0.7746, 0.6415, 0.7387, 0.08706, 0.7126, 0.08706, 0.7075, 0.03487, 0.7438, 0.03487, 0.7795, 0.04196, 0.8131, 0.05587, 0.7883, 0.1021, 0.7643, 0.09215, 0.6719, 0.04196, 0.6383, 0.05587, 0.6218, 0.02497, 0.6617, 0.00843, 0.7041, -3.015e-09, 0.7075, 0.03487, 0.7557, 0.5969, 0.7554, 0.5545, 0.7746, 0.5511, 0.7749, 0.5958, 0.7554, 0.5545, 0.7546, 0.5146, 0.7737, 0.5089, 0.7746, 0.5511, 0.7806, 0.2644, 0.7884, 0.2529, 0.8429, 0.282, 0.8284, 0.3037, 0.81, 0.3221, 0.7883, 0.3366, 0.7643, 0.3466, 0.7463, 0.2874, 0.7592, 0.282, 0.7708, 0.2743, 0.5412, 0.2012, 0.5412, 0.2375, 0.5063, 0.241, 0.5063, 0.1978, 0.5147, 0.1554, 0.5483, 0.1655, 0.7546, 0.5146, 0.7532, 0.4787, 0.7722, 0.471, 0.7737, 0.5089, 0.8529, 0.2579, 0.858, 0.2324, 0.858, 0.2063, 0.9102, 0.2012, 0.9102, 0.2375, 0.9031, 0.2732, 0.7532, 0.4787, 0.7513, 0.4481, 0.7703, 0.4387, 0.7722, 0.471, 0.7326, 0.2901, 0.7463, 0.2874, 0.7643, 0.3466, 0.7387, 0.3517, 0.7126, 0.3517, 0.6871, 0.3466, 0.663, 0.3366, 0.6922, 0.282, 0.705, 0.2874, 0.7187, 0.2901, 0.8131, 0.05587, 0.7795, 0.04196, 0.7897, 0.00843, 0.8296, 0.02497, 0.8655, 0.04897, 0.8433, 0.07606, 0.7752, 0.7583, 0.7771, 0.7224, 0.7962, 0.7283, 0.7942, 0.7663, 0.81, 0.1166, 0.7883, 0.1021, 0.8131, 0.05587, 0.8433, 0.07606, 0.869, 0.1018, 0.8892, 0.132, 0.8429, 0.1567, 0.8284, 0.135, 0.7771, 0.7224, 0.7785, 0.6825, 0.7976, 0.6862, 0.7962, 0.7283, 0.6229, 0.135, 0.6084, 0.1567, 0.5985, 0.1808, 0.5483, 0.1655, 0.5622, 0.132, 0.5824, 0.1018, 0.6081, 0.07606, 0.6413, 0.1166, 0.7438, 0.03487, 0.7075, 0.03487, 0.7041, -3.015e-09, 0.7473, -7.329e-10, 0.7897, 0.00843, 0.7795, 0.04196, 0.7785, 0.6825, 0.7793, 0.6401, 0.7985, 0.6415, 0.7976, 0.6862, 0.7793, 0.6401, 0.7796, 0.5969, 0.7988, 0.5958, 0.7985, 0.6415, 0.5622, 0.132, 0.5483, 0.1655, 0.5147, 0.1554, 0.5313, 0.1155, 0.5553, 0.07953, 0.5824, 0.1018, 0.7796, 0.5969, 0.7793, 0.5545, 0.7985, 0.5511, 0.7988, 0.5958, 0.6413, 0.3221, 0.663, 0.3366, 0.6383, 0.3829, 0.6081, 0.3627, 0.5824, 0.337, 0.6229, 0.3037, 0.7793, 0.5545, 0.7785, 0.5146, 0.7976, 0.5089, 0.7985, 0.5511, 0.7075, 0.4038, 0.7438, 0.4038, 0.7473, 0.4387, 0.7041, 0.4387, 0.6617, 0.4303, 0.6719, 0.3968, 0.7785, 0.5146, 0.7771, 0.4787, 0.7962, 0.471, 0.7976, 0.5089, 0.7771, 0.4787, 0.7752, 0.4481, 0.7942, 0.4387, 0.7962, 0.471, 0.9031, 0.1655, 0.8892, 0.132, 0.9201, 0.1155, 0.9366, 0.1554, 0.945, 0.1978, 0.9102, 0.2012, 0.7273, 0.7583, 0.7292, 0.7224, 0.7483, 0.7283, 0.7463, 0.7663, 0.6084, 0.282, 0.6229, 0.3037, 0.5824, 0.337, 0.5622, 0.3067, 0.5483, 0.2732, 0.5412, 0.2375, 0.5934, 0.2324, 0.5985, 0.2579, 0.7292, 0.7224, 0.7306, 0.6825, 0.7498, 0.6862, 0.7483, 0.7283, 0.7306, 0.6825, 0.7315, 0.6401, 0.7507, 0.6415, 0.7498, 0.6862, 0.7513, 0.5958, 0.751, 0.6415, 0.7507, 0.6415, 0.751, 0.5958, 0.8433, 0.3627, 0.869, 0.337, 0.8961, 0.3592, 0.8655, 0.3897, 0.8296, 0.4138, 0.8131, 0.3829])
me_cylinder.materials.append(mat_material_001)
me_cylinder.materials.append(mat_lamp)
me_cylinder.update()

# ---- objects
ob_cylinder = bpy.data.objects.new('Cylinder', me_cylinder)

# ---- transforms, parenting, visibility, modifiers, constraints
ob_cylinder.location = (0.0, 0.0, 0.0)
ob_cylinder.rotation_euler = (-0.0, 3.142, -0.0)
ob_cylinder.scale = (0.1313, 0.1313, 0.1313)

# ---- collection membership
col_collection.objects.link(ob_cylinder)

# ---- scene / render settings (as saved in the file)
scene.frame_start = 1; scene.frame_end = 250; scene.frame_set(1)
scene.render.engine = 'BLENDER_EEVEE_NEXT'
scene.cycles.sampling_pattern = 'TABULATED_SOBOL'
scene.eevee.ray_tracing_options.trace_max_roughness = 0.0
bpy.context.view_layer.update()

# ---- added for rendering (the .blend has no active camera and no usable light): camera, sun
cam_auto = bpy.data.cameras.new('AutoCamera')
cam_auto.lens = 50.0
cam_auto.sensor_width = 36.0
cam_auto.clip_end = 1000.0
ob_auto_camera = bpy.data.objects.new('AutoCamera', cam_auto)
scene.collection.objects.link(ob_auto_camera)
ob_auto_camera.location = (0.350727, -0.420872, 0.242586)
ob_auto_camera.rotation_euler = (1.09748, -7.21219e-08, 0.694738)
scene.camera = ob_auto_camera
light_auto_sun = bpy.data.lights.new('AutoSun', 'SUN')
light_auto_sun.energy = 3.0
light_auto_sun.angle = 0.0523599
ob_auto_sun = bpy.data.objects.new('AutoSun', light_auto_sun)
scene.collection.objects.link(ob_auto_sun)
ob_auto_sun.rotation_euler = (0.872665, 0.174533, 0.523599)
bpy.context.view_layer.update()
